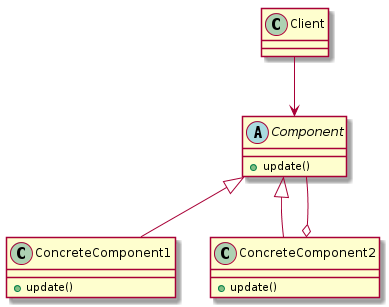

The diagram above was rendered by PlantUML. Its source (embedded in the PNG):
@startuml

class Client

abstract class Component{
    + update()
}

class ConcreteComponent1{
    + update()
}

class ConcreteComponent2{
    + update()
}

Client --> Component
Component <|-- ConcreteComponent1
Component <|-- ConcreteComponent2
ConcreteComponent2 o-- Component

@enduml